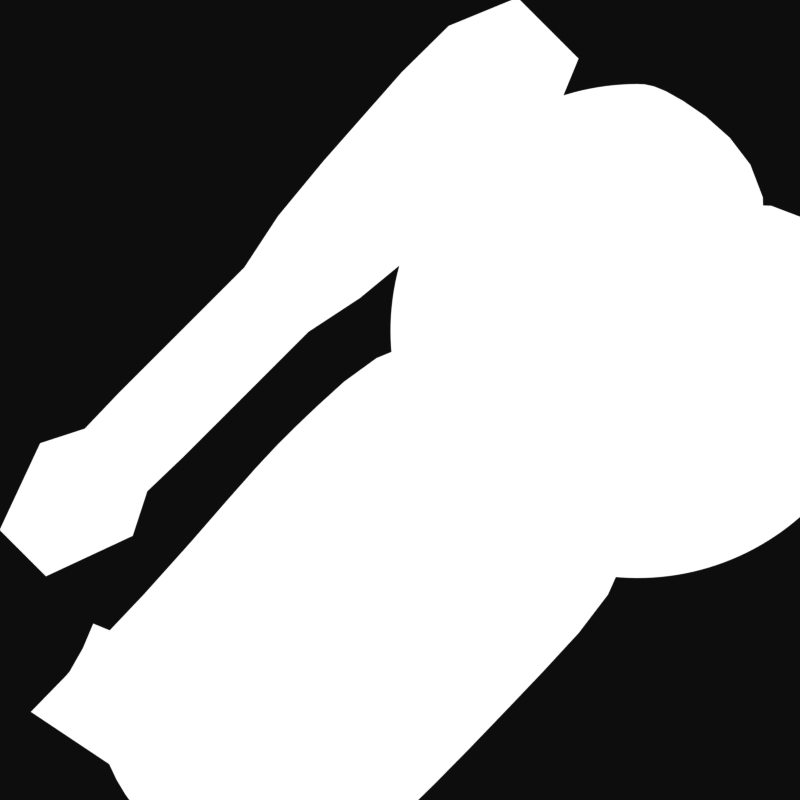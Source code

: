 # Source: icon_tools.blend  (saved by Blender 4.0.36; exported with 4.5.12 LTS)
import bpy
from mathutils import Matrix  # noqa: F401  (used for matrix-valued properties, if any)

bpy.ops.wm.read_factory_settings(use_empty=True)
scene = bpy.context.scene
scene.name = 'Scene'

# ---- collections
col_collection = bpy.data.collections.new('Collection'); scene.collection.children.link(col_collection)

# ---- materials (node trees are filled in below, after node groups)
mat_material_001 = bpy.data.materials.new('Material.001')
mat_material_001.use_transparent_shadow = False

# ---- material node trees
mat_material_001.use_nodes = True; mat_material_001.node_tree.nodes.clear()
_N = mat_material_001.node_tree.nodes; _L = mat_material_001.node_tree.links
n0 = _N.new('ShaderNodeOutputMaterial'); n0.name = 'Material Output'; n0.location = (300, 300)
n1 = _N.new('ShaderNodeEmission'); n1.name = 'Emission'; n1.location = (10, 300)
_L.new(n1.outputs[0], n0.inputs[0])
n0.is_active_output = True

# ---- world
world_world = bpy.data.worlds.new('World'); scene.world = world_world
world_world.use_nodes = True; world_world.node_tree.nodes.clear()
_N = world_world.node_tree.nodes; _L = world_world.node_tree.links
n0 = _N.new('ShaderNodeOutputWorld'); n0.name = 'World Output'; n0.location = (300, 300)
n1 = _N.new('ShaderNodeBackground'); n1.name = 'Background'; n1.location = (10, 300)
n1.inputs[0].default_value = (0.05088, 0.05088, 0.05088, 1.0)
_L.new(n1.outputs[0], n0.inputs[0])
n0.is_active_output = True
world_world.color = (0.05088, 0.05088, 0.05088)
world_world.use_sun_shadow = False
world_world.sun_shadow_jitter_overblur = 0.0

# ---- cameras
cam_camera = bpy.data.cameras.new('Camera')
cam_camera.type = 'ORTHO'
cam_camera.clip_end = 100.0
cam_camera.ortho_scale = 2.0

# ---- meshes
me_circle_001 = bpy.data.meshes.new('Circle.001')
me_circle_001.from_pydata([(-0.08927, 0.2253, 0.0), (-0.08927, 0.1742, 0.0), (0.0, 0.1227, 0.0), (-0.08927, 0.3259, 0.0), (-0.1063, 0.3132, 0.0), (-0.1235, 0.2981, 0.0), (-0.1386, 0.281, 0.0), (-0.1513, 0.262, 0.0), (-0.1614, 0.2415, 0.0), (-0.1687, 0.2198, 0.0), (-0.1732, 0.1974, 0.0), (-0.1746, 0.1746, 0.0), (-0.1732, 0.1518, 0.0), (-0.1687, 0.1294, 0.0), (-0.1614, 0.1078, 0.0), (-0.1513, 0.08731, 0.0), (-0.1386, 0.06831, 0.0), (-0.1235, 0.05114, 0.0), (-0.1063, 0.03608, 0.0), (-0.08732, 0.02338, 0.0), (-0.06684, 0.01328, 0.0), (-0.0452, 0.005935, 0.0), (-0.0228, 0.001479, 0.0), (0.0, -1.566e-05, 0.0), (0.08927, 0.2253, 0.0), (0.08927, 0.1742, 0.0), (0.08927, 0.3259, 0.0), (0.1063, 0.3132, 0.0), (0.1235, 0.2981, 0.0), (0.1386, 0.281, 0.0), (0.1513, 0.262, 0.0), (0.1614, 0.2415, 0.0), (0.1687, 0.2198, 0.0), (0.1732, 0.1974, 0.0), (0.1746, 0.1746, 0.0), (0.1732, 0.1518, 0.0), (0.1687, 0.1294, 0.0), (0.1614, 0.1078, 0.0), (0.1513, 0.08731, 0.0), (0.1386, 0.06831, 0.0), (0.1235, 0.05114, 0.0), (0.1063, 0.03608, 0.0), (0.08732, 0.02338, 0.0), (0.06684, 0.01328, 0.0), (0.0452, 0.005935, 0.0), (0.0228, 0.001479, 0.0)], [(0, 3), (1, 0), (2, 1), (4, 3), (5, 4), (6, 5), (7, 6), (8, 7), (9, 8), (10, 9), (11, 10), (12, 11), (13, 12), (14, 13), (15, 14), (16, 15), (17, 16), (18, 17), (19, 18), (20, 19), (21, 20), (22, 21), (23, 22), (24, 26), (25, 24), (2, 25), (27, 26), (28, 27), (29, 28), (30, 29), (31, 30), (32, 31), (33, 32), (34, 33), (35, 34), (36, 35), (37, 36), (38, 37), (39, 38), (40, 39), (41, 40), (42, 41), (43, 42), (44, 43), (45, 44), (23, 45)], [])
_uv = me_circle_001.uv_layers.new(name='UVMap')
_uv.uv.foreach_set('vector', [])
me_circle_001.materials.append(mat_material_001)
me_circle_001.update()
me_circle_002 = bpy.data.meshes.new('Circle.002')
me_circle_002.from_pydata([(-0.06423, -0.7301, 0.0), (-0.05934, -0.7546, 0.0), (-0.02458, -0.7894, 0.0), (2.283e-09, -0.7943, 0.0), (0.04557, -0.0502, 0.0), (0.06423, -0.7301, 0.0), (0.05934, -0.7546, 0.0), (0.04542, -0.7755, 0.0), (0.02458, -0.7894, 0.0), (-0.04542, -0.7755, 0.0), (-0.04557, -0.0502, 0.0)], [(1, 0), (3, 2), (5, 4), (6, 5), (7, 6), (8, 7), (3, 8), (0, 10), (9, 1), (2, 9)], [])
_uv = me_circle_002.uv_layers.new(name='UVMap')
_uv.uv.foreach_set('vector', [])
me_circle_002.materials.append(mat_material_001)
me_circle_002.update()
me_circle_003 = bpy.data.meshes.new('Circle.003')
me_circle_003.from_pydata([(0.0, -0.7012, 0.0), (-0.0204, -0.7097, 0.0), (-0.02886, -0.7301, 0.0), (-0.02666, -0.7411, 0.0), (-0.01104, -0.7567, 0.0), (0.0, -0.7589, 0.0), (0.01104, -0.7034, 0.0), (0.0204, -0.7097, 0.0), (0.02666, -0.719, 0.0), (0.02886, -0.7301, 0.0), (0.02666, -0.7411, 0.0), (0.0204, -0.7505, 0.0), (0.01104, -0.7567, 0.0), (-0.0204, -0.7505, 0.0), (-0.02666, -0.719, 0.0), (-0.01104, -0.7034, 0.0)], [(3, 2), (5, 4), (6, 0), (7, 6), (8, 7), (9, 8), (10, 9), (11, 10), (12, 11), (5, 12), (0, 15), (1, 15), (14, 1), (2, 14), (13, 3), (4, 13)], [])
_uv = me_circle_003.uv_layers.new(name='UVMap')
_uv.uv.foreach_set('vector', [])
me_circle_003.materials.append(mat_material_001)
me_circle_003.update()
me_plane = bpy.data.meshes.new('Plane')
me_plane.from_pydata([(-0.05891, -1.0, 0.0), (0.05891, -1.0, 0.0), (-0.05891, 1.0, 0.0), (0.05891, 1.0, 0.0), (-0.1962, 1.246, 0.0), (0.1962, 1.246, 0.0), (-0.07489, 1.63, 0.0), (0.07489, 1.63, 0.0), (-0.1651, -1.109, 0.0), (0.1651, -1.109, 0.0), (-0.2406, -2.297, 0.0), (0.2406, -2.297, 0.0), (-0.2406, -2.7, 0.0), (0.2406, -2.7, 0.0), (-0.1452, -3.003, 0.0), (0.1452, -3.003, 0.0)], [(2, 0), (0, 1), (1, 3), (4, 2), (3, 5), (7, 6), (6, 4), (5, 7), (9, 1), (0, 8), (11, 9), (8, 10), (13, 11), (10, 12), (14, 15), (15, 13), (12, 14)], [])
_uv = me_plane.uv_layers.new(name='UVMap')
_uv.uv.foreach_set('vector', [])
me_plane.materials.append(mat_material_001)
me_plane.update()
me_plane_001 = bpy.data.meshes.new('Plane.001')
me_plane_001.from_pydata([(-0.1651, -1.109, 0.0), (0.1651, -1.109, 0.0)], [(0, 1)], [])
_uv = me_plane_001.uv_layers.new(name='UVMap')
_uv.uv.foreach_set('vector', [])
me_plane_001.materials.append(mat_material_001)
me_plane_001.update()
me_plane_002 = bpy.data.meshes.new('Plane.002')
me_plane_002.from_pydata([(-0.2406, -2.7, 0.0), (0.2406, -2.7, 0.0)], [(0, 1)], [])
_uv = me_plane_002.uv_layers.new(name='UVMap')
_uv.uv.foreach_set('vector', [])
me_plane_002.materials.append(mat_material_001)
me_plane_002.update()

# ---- objects
ob_camera = bpy.data.objects.new('Camera', cam_camera)
ob_circle = bpy.data.objects.new('Circle', me_circle_001)
ob_circle_001 = bpy.data.objects.new('Circle.001', me_circle_002)
ob_circle_002 = bpy.data.objects.new('Circle.002', me_circle_003)
ob_empty = bpy.data.objects.new('Empty', None)
ob_plane = bpy.data.objects.new('Plane', me_plane)
ob_plane_001 = bpy.data.objects.new('Plane.001', me_plane_001)
ob_plane_002 = bpy.data.objects.new('Plane.002', me_plane_002)
ob_empty_001 = bpy.data.objects.new('Empty.001', None)

# ---- transforms, parenting, visibility, modifiers, constraints
ob_camera.location = (0.0, 0.0, 5.0)
ob_camera.lock_rotations_4d = False
ob_camera.empty_display_type = 'ARROWS'
ob_camera.color = (0.0, 0.0, 0.0, 0.0)
ob_camera.display_type = 'WIRE'
ob_camera.lineart.crease_threshold = 0.0
ob_circle.parent = ob_empty
ob_circle.location = (0.0, 0.0, 0.0)
_m = ob_circle.modifiers.new('Skin', 'SKIN')
_m.use_y_symmetry = True
_m.use_z_symmetry = True
_m = ob_circle.modifiers.new('Subdivision', 'SUBSURF')
_m.levels = 2
ob_circle_001.parent = ob_empty
ob_circle_001.location = (0.0, 0.06067, 0.0)
_m = ob_circle_001.modifiers.new('Skin', 'SKIN')
_m = ob_circle_001.modifiers.new('Subdivision', 'SUBSURF')
_m.levels = 2
ob_circle_002.parent = ob_empty
ob_circle_002.location = (0.0, 0.06067, 0.0)
_m = ob_circle_002.modifiers.new('Skin', 'SKIN')
_m = ob_circle_002.modifiers.new('Subdivision', 'SUBSURF')
_m.levels = 2
ob_empty.location = (0.4043, -0.01703, 0.0)
ob_empty.rotation_euler = (0.0, -0.0, -0.7854)
ob_empty.scale = (1.534, 1.534, 1.534)
ob_plane.parent = ob_empty_001
ob_plane.location = (0.0, 0.0, 0.0)
_m = ob_plane.modifiers.new('Skin', 'SKIN')
ob_plane_001.parent = ob_empty_001
ob_plane_001.location = (0.0, 0.0, 0.0)
ob_plane_001.scale = (0.7113, 1.0, 1.0)
_m = ob_plane_001.modifiers.new('Skin', 'SKIN')
ob_plane_002.parent = ob_empty_001
ob_plane_002.location = (0.0, 0.0, 0.0)
ob_plane_002.scale = (0.7113, 1.0, 1.0)
_m = ob_plane_002.modifiers.new('Skin', 'SKIN')
ob_empty_001.location = (-0.4655, 0.09449, 0.0)
ob_empty_001.rotation_euler = (0.0, -0.0, 2.356)
ob_empty_001.scale = (0.3688, 0.3688, 0.3688)

# ---- collection membership
col_collection.objects.link(ob_camera)
col_collection.objects.link(ob_circle)
col_collection.objects.link(ob_circle_001)
col_collection.objects.link(ob_circle_002)
col_collection.objects.link(ob_empty)
col_collection.objects.link(ob_plane)
col_collection.objects.link(ob_plane_001)
col_collection.objects.link(ob_plane_002)
col_collection.objects.link(ob_empty_001)

# ---- scene / render settings (as saved in the file)
scene.camera = ob_camera
scene.frame_start = 1; scene.frame_end = 1; scene.frame_set(1)
scene.render.engine = 'BLENDER_EEVEE_NEXT'
scene.render.resolution_x = 1024
scene.render.resolution_y = 1024
scene.render.resolution_percentage = 50
scene.render.film_transparent = True
scene.cycles.sampling_pattern = 'TABULATED_SOBOL'
scene.view_settings.view_transform = 'Raw'
bpy.context.view_layer.update()
